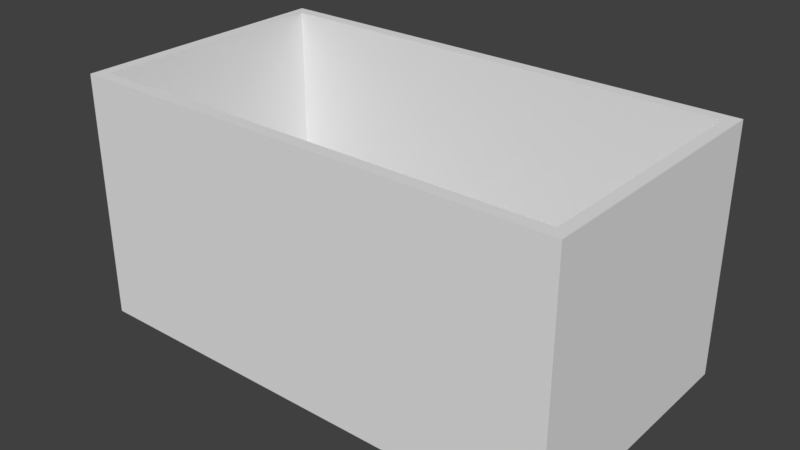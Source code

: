 # Source: rectangle_cont_01_large.blend  (saved by Blender 2.78.0; exported with 4.5.12 LTS)
import bpy
from mathutils import Matrix  # noqa: F401  (used for matrix-valued properties, if any)

bpy.ops.wm.read_factory_settings(use_empty=True)
scene = bpy.context.scene
scene.name = 'Scene'

# ---- collections
col_collection_1 = bpy.data.collections.new('Collection 1'); scene.collection.children.link(col_collection_1)

# ---- world
world_world = bpy.data.worlds.new('World'); scene.world = world_world
world_world.color = (0.05088, 0.05088, 0.05088)
world_world.use_sun_shadow = False
world_world.sun_shadow_jitter_overblur = 0.0
world_world.cycles.sampling_method = 'MANUAL'

# ---- meshes
me_rectangle_cont_01_large = bpy.data.meshes.new('rectangle_cont_01_large')
me_rectangle_cont_01_large.from_pydata([(1.746, -0.4959, -0.9091), (-1.746, -0.4959, -0.9091), (1.746, 0.4959, -0.9091), (-1.746, 0.4959, -0.9091), (-1.833, 0.5455, -1.0), (1.833, 0.5455, -1.0), (1.833, -0.5455, -1.0), (-1.833, -0.5455, -1.0), (-1.833, 0.5455, 1.0), (1.833, 0.5455, 1.0), (1.833, -0.5455, 1.0), (-1.833, -0.5455, 1.0), (1.746, -0.4959, 1.0), (1.746, 0.4959, 1.0), (-1.746, -0.4959, 1.0), (-1.746, 0.4959, 1.0)], [], [(0, 1, 14, 12), (1, 3, 15, 14), (3, 2, 13, 15), (2, 0, 12, 13), (1, 0, 2, 3), (4, 5, 6, 7), (8, 11, 10, 12, 14, 15), (4, 8, 9, 5), (5, 9, 10, 6), (6, 10, 11, 7), (8, 4, 7, 11), (15, 13, 12, 10, 9, 8)])
me_rectangle_cont_01_large.materials.append(None)
me_rectangle_cont_01_large.use_remesh_preserve_volume = False
me_rectangle_cont_01_large.use_remesh_preserve_attributes = False
me_rectangle_cont_01_large.use_mirror_vertex_groups = False
me_rectangle_cont_01_large.update()

# ---- objects
ob_rectangle_cont_01_large = bpy.data.objects.new('rectangle_cont_01_large', me_rectangle_cont_01_large)

# ---- transforms, parenting, visibility, modifiers, constraints
ob_rectangle_cont_01_large.location = (0.0, 0.0, 0.325)
ob_rectangle_cont_01_large.scale = (1.8, 3.3, 1.65)
ob_rectangle_cont_01_large.lock_rotations_4d = False
ob_rectangle_cont_01_large.empty_display_type = 'ARROWS'
ob_rectangle_cont_01_large.lineart.crease_threshold = 0.0

# ---- collection membership
col_collection_1.objects.link(ob_rectangle_cont_01_large)

# ---- scene / render settings (as saved in the file)
scene.frame_start = 1; scene.frame_end = 250; scene.frame_set(1)
scene.render.engine = 'BLENDER_EEVEE_NEXT'
scene.render.resolution_percentage = 50
scene.render.dither_intensity = 0.0
scene.cycles.use_denoising = False
scene.cycles.samples = 128
scene.cycles.sampling_pattern = 'TABULATED_SOBOL'
scene.cycles.light_sampling_threshold = 0.0
scene.cycles.use_adaptive_sampling = False
scene.cycles.use_light_tree = False
scene.cycles.blur_glossy = 0.0
scene.cycles.sample_clamp_indirect = 0.0
scene.view_settings.view_transform = 'Standard'
bpy.context.view_layer.update()

# ---- added for rendering (the .blend has no active camera and no usable light): camera, sun
cam_auto = bpy.data.cameras.new('AutoCamera')
cam_auto.lens = 50.0
cam_auto.sensor_width = 36.0
cam_auto.clip_end = 1000.0
ob_auto_camera = bpy.data.objects.new('AutoCamera', cam_auto)
scene.collection.objects.link(ob_auto_camera)
ob_auto_camera.location = (7.59643, -9.11572, 6.40214)
ob_auto_camera.rotation_euler = (1.09748, -7.21219e-08, 0.694738)
scene.camera = ob_auto_camera
light_auto_sun = bpy.data.lights.new('AutoSun', 'SUN')
light_auto_sun.energy = 3.0
light_auto_sun.angle = 0.0523599
ob_auto_sun = bpy.data.objects.new('AutoSun', light_auto_sun)
scene.collection.objects.link(ob_auto_sun)
ob_auto_sun.rotation_euler = (0.872665, 0.174533, 0.523599)
bpy.context.view_layer.update()
